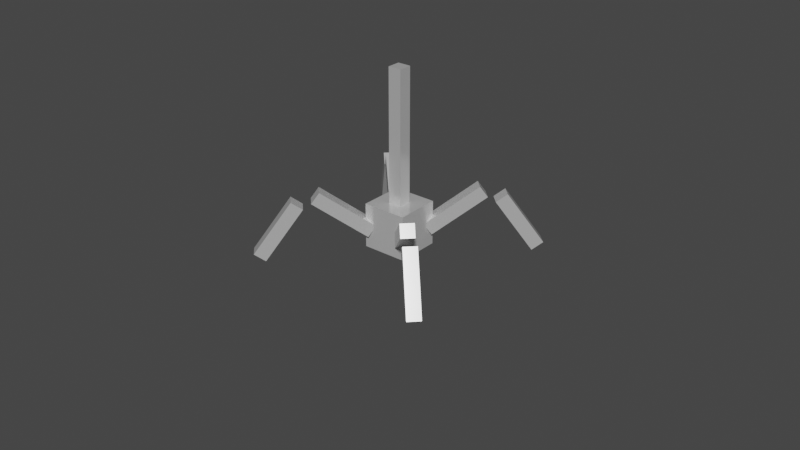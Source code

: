 # Source: robot.blend  (saved by Blender 2.93.21; exported with 4.5.12 LTS)
import bpy
from mathutils import Matrix  # noqa: F401  (used for matrix-valued properties, if any)

bpy.ops.wm.read_factory_settings(use_empty=True)
scene = bpy.context.scene
scene.name = 'Scene'

# ---- collections
col_collection = bpy.data.collections.new('Collection'); scene.collection.children.link(col_collection)

# ---- materials (node trees are filled in below, after node groups)
mat_chassis = bpy.data.materials.new('Chassis')
mat_chassis.alpha_threshold = 0.0
mat_chassis.line_color = (0.0, 0.0, 0.0, 1.0)
mat_red = bpy.data.materials.new('Red')

# ---- material node trees
mat_chassis.use_nodes = True; mat_chassis.node_tree.nodes.clear()
_N = mat_chassis.node_tree.nodes; _L = mat_chassis.node_tree.links
n0 = _N.new('ShaderNodeOutputMaterial'); n0.name = 'Material Output'; n0.location = (300, 300)
n1 = _N.new('ShaderNodeBsdfPrincipled'); n1.name = 'Principled BSDF'; n1.location = (10, 300)
n1.distribution = 'GGX'
n1.subsurface_method = 'BURLEY'
n1.inputs[1].default_value = 0.4975
n1.inputs[2].default_value = 0.202
n1.inputs[3].default_value = 1.45
n1.inputs[20].default_value = 0.0
n1.inputs[27].default_value = (0.0, 0.0, 0.0, 1.0)
n1.inputs[28].default_value = 1.0
_L.new(n1.outputs[0], n0.inputs[0])
n0.is_active_output = True
mat_red.use_nodes = True; mat_red.node_tree.nodes.clear()
_N = mat_red.node_tree.nodes; _L = mat_red.node_tree.links
n0 = _N.new('ShaderNodeBsdfPrincipled'); n0.name = 'Principled BSDF'; n0.location = (10, 300)
n0.distribution = 'GGX'
n0.subsurface_method = 'BURLEY'
n0.inputs[0].default_value = (1.0, 0.009291, 0.0, 1.0)
n0.inputs[2].default_value = 0.0
n0.inputs[3].default_value = 1.05
n0.inputs[18].default_value = 1.0
n0.inputs[27].default_value = (0.0, 0.0, 0.0, 1.0)
n0.inputs[28].default_value = 1.0
n1 = _N.new('ShaderNodeOutputMaterial'); n1.name = 'Material Output'; n1.location = (300, 300)
_L.new(n0.outputs[0], n1.inputs[0])
n1.is_active_output = True

# ---- world
world_world = bpy.data.worlds.new('World'); scene.world = world_world
world_world.use_nodes = True; world_world.node_tree.nodes.clear()
_N = world_world.node_tree.nodes; _L = world_world.node_tree.links
n0 = _N.new('ShaderNodeOutputWorld'); n0.name = 'World Output'; n0.location = (300, 300)
n1 = _N.new('ShaderNodeBackground'); n1.name = 'Background'; n1.location = (10, 300)
n1.inputs[0].default_value = (0.05088, 0.05088, 0.05088, 1.0)
_L.new(n1.outputs[0], n0.inputs[0])
n0.is_active_output = True
world_world.color = (0.05088, 0.05088, 0.05088)
world_world.use_sun_shadow = False
world_world.sun_shadow_jitter_overblur = 0.0

# ---- meshes
me_cube_001 = bpy.data.meshes.new('Cube.001')
me_cube_001.from_pydata([(-1.0, -1.0, -1.0), (-1.0, -1.0, 1.0), (-1.0, 1.0, -1.0), (-1.0, 1.0, 1.0), (1.0, -1.0, -1.0), (1.0, -1.0, 1.0), (1.0, 1.0, -1.0), (1.0, 1.0, 1.0)], [], [(0, 1, 3, 2), (2, 3, 7, 6), (6, 7, 5, 4), (4, 5, 1, 0), (2, 6, 4, 0), (7, 3, 1, 5)])
_uv = me_cube_001.uv_layers.new(name='UVMap')
_uv.uv.foreach_set('vector', [0.375, 0.0, 0.625, 0.0, 0.625, 0.25, 0.375, 0.25, 0.375, 0.25, 0.625, 0.25, 0.625, 0.5, 0.375, 0.5, 0.375, 0.5, 0.625, 0.5, 0.625, 0.75, 0.375, 0.75, 0.375, 0.75, 0.625, 0.75, 0.625, 1.0, 0.375, 1.0, 0.125, 0.5, 0.375, 0.5, 0.375, 0.75, 0.125, 0.75, 0.625, 0.5, 0.875, 0.5, 0.875, 0.75, 0.625, 0.75])
me_cube_001.materials.append(mat_chassis)
me_cube_001.use_remesh_fix_poles = True
me_cube_001.use_remesh_preserve_attributes = False
me_cube_001.update()
me_cylinder = bpy.data.meshes.new('Cylinder')
me_cylinder.from_pydata([(0.0, 1.0, -1.0), (0.0, 1.0, 1.0), (0.1951, 0.9808, -1.0), (0.1951, 0.9808, 1.0), (0.3827, 0.9239, -1.0), (0.3827, 0.9239, 1.0), (0.5556, 0.8315, -1.0), (0.5556, 0.8315, 1.0), (0.7071, 0.7071, -1.0), (0.7071, 0.7071, 1.0), (0.8315, 0.5556, -1.0), (0.8315, 0.5556, 1.0), (0.9239, 0.3827, -1.0), (0.9239, 0.3827, 1.0), (0.9808, 0.1951, -1.0), (0.9808, 0.1951, 1.0), (1.0, -4.371e-08, -1.0), (1.0, -4.371e-08, 1.0), (0.9808, -0.1951, -1.0), (0.9808, -0.1951, 1.0), (0.9239, -0.3827, -1.0), (0.9239, -0.3827, 1.0), (0.8315, -0.5556, -1.0), (0.8315, -0.5556, 1.0), (0.7071, -0.7071, -1.0), (0.7071, -0.7071, 1.0), (0.5556, -0.8315, -1.0), (0.5556, -0.8315, 1.0), (0.3827, -0.9239, -1.0), (0.3827, -0.9239, 1.0), (0.1951, -0.9808, -1.0), (0.1951, -0.9808, 1.0), (-8.742e-08, -1.0, -1.0), (-8.742e-08, -1.0, 1.0), (-0.1951, -0.9808, -1.0), (-0.1951, -0.9808, 1.0), (-0.3827, -0.9239, -1.0), (-0.3827, -0.9239, 1.0), (-0.5556, -0.8315, -1.0), (-0.5556, -0.8315, 1.0), (-0.7071, -0.7071, -1.0), (-0.7071, -0.7071, 1.0), (-0.8315, -0.5556, -1.0), (-0.8315, -0.5556, 1.0), (-0.9239, -0.3827, -1.0), (-0.9239, -0.3827, 1.0), (-0.9808, -0.1951, -1.0), (-0.9808, -0.1951, 1.0), (-1.0, 1.192e-08, -1.0), (-1.0, 1.192e-08, 1.0), (-0.9808, 0.1951, -1.0), (-0.9808, 0.1951, 1.0), (-0.9239, 0.3827, -1.0), (-0.9239, 0.3827, 1.0), (-0.8315, 0.5556, -1.0), (-0.8315, 0.5556, 1.0), (-0.7071, 0.7071, -1.0), (-0.7071, 0.7071, 1.0), (-0.5556, 0.8315, -1.0), (-0.5556, 0.8315, 1.0), (-0.3827, 0.9239, -1.0), (-0.3827, 0.9239, 1.0), (-0.1951, 0.9808, -1.0), (-0.1951, 0.9808, 1.0)], [], [(0, 1, 3, 2), (2, 3, 5, 4), (4, 5, 7, 6), (6, 7, 9, 8), (8, 9, 11, 10), (10, 11, 13, 12), (12, 13, 15, 14), (14, 15, 17, 16), (16, 17, 19, 18), (18, 19, 21, 20), (20, 21, 23, 22), (22, 23, 25, 24), (24, 25, 27, 26), (26, 27, 29, 28), (28, 29, 31, 30), (30, 31, 33, 32), (32, 33, 35, 34), (34, 35, 37, 36), (36, 37, 39, 38), (38, 39, 41, 40), (40, 41, 43, 42), (42, 43, 45, 44), (44, 45, 47, 46), (46, 47, 49, 48), (48, 49, 51, 50), (50, 51, 53, 52), (52, 53, 55, 54), (54, 55, 57, 56), (56, 57, 59, 58), (58, 59, 61, 60), (3, 1, 63, 61, 59, 57, 55, 53, 51, 49, 47, 45, 43, 41, 39, 37, 35, 33, 31, 29, 27, 25, 23, 21, 19, 17, 15, 13, 11, 9, 7, 5), (60, 61, 63, 62), (62, 63, 1, 0), (0, 2, 4, 6, 8, 10, 12, 14, 16, 18, 20, 22, 24, 26, 28, 30, 32, 34, 36, 38, 40, 42, 44, 46, 48, 50, 52, 54, 56, 58, 60, 62)])
_uv = me_cylinder.uv_layers.new(name='UVMap')
_uv.uv.foreach_set('vector', [1.0, 0.5, 1.0, 1.0, 0.9688, 1.0, 0.9688, 0.5, 0.9688, 0.5, 0.9688, 1.0, 0.9375, 1.0, 0.9375, 0.5, 0.9375, 0.5, 0.9375, 1.0, 0.9062, 1.0, 0.9062, 0.5, 0.9062, 0.5, 0.9062, 1.0, 0.875, 1.0, 0.875, 0.5, 0.875, 0.5, 0.875, 1.0, 0.8438, 1.0, 0.8438, 0.5, 0.8438, 0.5, 0.8438, 1.0, 0.8125, 1.0, 0.8125, 0.5, 0.8125, 0.5, 0.8125, 1.0, 0.7812, 1.0, 0.7812, 0.5, 0.7812, 0.5, 0.7812, 1.0, 0.75, 1.0, 0.75, 0.5, 0.75, 0.5, 0.75, 1.0, 0.7188, 1.0, 0.7188, 0.5, 0.7188, 0.5, 0.7188, 1.0, 0.6875, 1.0, 0.6875, 0.5, 0.6875, 0.5, 0.6875, 1.0, 0.6562, 1.0, 0.6562, 0.5, 0.6562, 0.5, 0.6562, 1.0, 0.625, 1.0, 0.625, 0.5, 0.625, 0.5, 0.625, 1.0, 0.5938, 1.0, 0.5938, 0.5, 0.5938, 0.5, 0.5938, 1.0, 0.5625, 1.0, 0.5625, 0.5, 0.5625, 0.5, 0.5625, 1.0, 0.5312, 1.0, 0.5312, 0.5, 0.5312, 0.5, 0.5312, 1.0, 0.5, 1.0, 0.5, 0.5, 0.5, 0.5, 0.5, 1.0, 0.4688, 1.0, 0.4688, 0.5, 0.4688, 0.5, 0.4688, 1.0, 0.4375, 1.0, 0.4375, 0.5, 0.4375, 0.5, 0.4375, 1.0, 0.4062, 1.0, 0.4062, 0.5, 0.4062, 0.5, 0.4062, 1.0, 0.375, 1.0, 0.375, 0.5, 0.375, 0.5, 0.375, 1.0, 0.3438, 1.0, 0.3438, 0.5, 0.3438, 0.5, 0.3438, 1.0, 0.3125, 1.0, 0.3125, 0.5, 0.3125, 0.5, 0.3125, 1.0, 0.2812, 1.0, 0.2812, 0.5, 0.2812, 0.5, 0.2812, 1.0, 0.25, 1.0, 0.25, 0.5, 0.25, 0.5, 0.25, 1.0, 0.2188, 1.0, 0.2188, 0.5, 0.2188, 0.5, 0.2188, 1.0, 0.1875, 1.0, 0.1875, 0.5, 0.1875, 0.5, 0.1875, 1.0, 0.1562, 1.0, 0.1562, 0.5, 0.1562, 0.5, 0.1562, 1.0, 0.125, 1.0, 0.125, 0.5, 0.125, 0.5, 0.125, 1.0, 0.09375, 1.0, 0.09375, 0.5, 0.09375, 0.5, 0.09375, 1.0, 0.0625, 1.0, 0.0625, 0.5, 0.2968, 0.4854, 0.25, 0.49, 0.2032, 0.4854, 0.1582, 0.4717, 0.1167, 0.4496, 0.08029, 0.4197, 0.05045, 0.3833, 0.02827, 0.3418, 0.01461, 0.2968, 0.01, 0.25, 0.01461, 0.2032, 0.02827, 0.1582, 0.05045, 0.1167, 0.08029, 0.08029, 0.1167, 0.05045, 0.1582, 0.02827, 0.2032, 0.01461, 0.25, 0.01, 0.2968, 0.01461, 0.3418, 0.02827, 0.3833, 0.05045, 0.4197, 0.08029, 0.4496, 0.1167, 0.4717, 0.1582, 0.4854, 0.2032, 0.49, 0.25, 0.4854, 0.2968, 0.4717, 0.3418, 0.4496, 0.3833, 0.4197, 0.4197, 0.3833, 0.4496, 0.3418, 0.4717, 0.0625, 0.5, 0.0625, 1.0, 0.03125, 1.0, 0.03125, 0.5, 0.03125, 0.5, 0.03125, 1.0, 0.0, 1.0, 0.0, 0.5, 0.75, 0.49, 0.7968, 0.4854, 0.8418, 0.4717, 0.8833, 0.4496, 0.9197, 0.4197, 0.9496, 0.3833, 0.9717, 0.3418, 0.9854, 0.2968, 0.99, 0.25, 0.9854, 0.2032, 0.9717, 0.1582, 0.9496, 0.1167, 0.9197, 0.08029, 0.8833, 0.05045, 0.8418, 0.02827, 0.7968, 0.01461, 0.75, 0.01, 0.7032, 0.01461, 0.6582, 0.02827, 0.6167, 0.05045, 0.5803, 0.08029, 0.5504, 0.1167, 0.5283, 0.1582, 0.5146, 0.2032, 0.51, 0.25, 0.5146, 0.2968, 0.5283, 0.3418, 0.5504, 0.3833, 0.5803, 0.4197, 0.6167, 0.4496, 0.6582, 0.4717, 0.7032, 0.4854])
me_cylinder.materials.append(mat_red)
me_cylinder.use_remesh_fix_poles = True
me_cylinder.use_remesh_preserve_attributes = False
me_cylinder.update()
me_cylinder_001 = bpy.data.meshes.new('Cylinder.001')
me_cylinder_001.from_pydata([(0.0, 1.0, -1.0), (0.0, 1.0, 1.0), (0.1951, 0.9808, -1.0), (0.1951, 0.9808, 1.0), (0.3827, 0.9239, -1.0), (0.3827, 0.9239, 1.0), (0.5556, 0.8315, -1.0), (0.5556, 0.8315, 1.0), (0.7071, 0.7071, -1.0), (0.7071, 0.7071, 1.0), (0.8315, 0.5556, -1.0), (0.8315, 0.5556, 1.0), (0.9239, 0.3827, -1.0), (0.9239, 0.3827, 1.0), (0.9808, 0.1951, -1.0), (0.9808, 0.1951, 1.0), (1.0, -4.371e-08, -1.0), (1.0, -4.371e-08, 1.0), (0.9808, -0.1951, -1.0), (0.9808, -0.1951, 1.0), (0.9239, -0.3827, -1.0), (0.9239, -0.3827, 1.0), (0.8315, -0.5556, -1.0), (0.8315, -0.5556, 1.0), (0.7071, -0.7071, -1.0), (0.7071, -0.7071, 1.0), (0.5556, -0.8315, -1.0), (0.5556, -0.8315, 1.0), (0.3827, -0.9239, -1.0), (0.3827, -0.9239, 1.0), (0.1951, -0.9808, -1.0), (0.1951, -0.9808, 1.0), (-8.742e-08, -1.0, -1.0), (-8.742e-08, -1.0, 1.0), (-0.1951, -0.9808, -1.0), (-0.1951, -0.9808, 1.0), (-0.3827, -0.9239, -1.0), (-0.3827, -0.9239, 1.0), (-0.5556, -0.8315, -1.0), (-0.5556, -0.8315, 1.0), (-0.7071, -0.7071, -1.0), (-0.7071, -0.7071, 1.0), (-0.8315, -0.5556, -1.0), (-0.8315, -0.5556, 1.0), (-0.9239, -0.3827, -1.0), (-0.9239, -0.3827, 1.0), (-0.9808, -0.1951, -1.0), (-0.9808, -0.1951, 1.0), (-1.0, 1.192e-08, -1.0), (-1.0, 1.192e-08, 1.0), (-0.9808, 0.1951, -1.0), (-0.9808, 0.1951, 1.0), (-0.9239, 0.3827, -1.0), (-0.9239, 0.3827, 1.0), (-0.8315, 0.5556, -1.0), (-0.8315, 0.5556, 1.0), (-0.7071, 0.7071, -1.0), (-0.7071, 0.7071, 1.0), (-0.5556, 0.8315, -1.0), (-0.5556, 0.8315, 1.0), (-0.3827, 0.9239, -1.0), (-0.3827, 0.9239, 1.0), (-0.1951, 0.9808, -1.0), (-0.1951, 0.9808, 1.0)], [], [(0, 1, 3, 2), (2, 3, 5, 4), (4, 5, 7, 6), (6, 7, 9, 8), (8, 9, 11, 10), (10, 11, 13, 12), (12, 13, 15, 14), (14, 15, 17, 16), (16, 17, 19, 18), (18, 19, 21, 20), (20, 21, 23, 22), (22, 23, 25, 24), (24, 25, 27, 26), (26, 27, 29, 28), (28, 29, 31, 30), (30, 31, 33, 32), (32, 33, 35, 34), (34, 35, 37, 36), (36, 37, 39, 38), (38, 39, 41, 40), (40, 41, 43, 42), (42, 43, 45, 44), (44, 45, 47, 46), (46, 47, 49, 48), (48, 49, 51, 50), (50, 51, 53, 52), (52, 53, 55, 54), (54, 55, 57, 56), (56, 57, 59, 58), (58, 59, 61, 60), (3, 1, 63, 61, 59, 57, 55, 53, 51, 49, 47, 45, 43, 41, 39, 37, 35, 33, 31, 29, 27, 25, 23, 21, 19, 17, 15, 13, 11, 9, 7, 5), (60, 61, 63, 62), (62, 63, 1, 0), (0, 2, 4, 6, 8, 10, 12, 14, 16, 18, 20, 22, 24, 26, 28, 30, 32, 34, 36, 38, 40, 42, 44, 46, 48, 50, 52, 54, 56, 58, 60, 62)])
_uv = me_cylinder_001.uv_layers.new(name='UVMap')
_uv.uv.foreach_set('vector', [1.0, 0.5, 1.0, 1.0, 0.9688, 1.0, 0.9688, 0.5, 0.9688, 0.5, 0.9688, 1.0, 0.9375, 1.0, 0.9375, 0.5, 0.9375, 0.5, 0.9375, 1.0, 0.9062, 1.0, 0.9062, 0.5, 0.9062, 0.5, 0.9062, 1.0, 0.875, 1.0, 0.875, 0.5, 0.875, 0.5, 0.875, 1.0, 0.8438, 1.0, 0.8438, 0.5, 0.8438, 0.5, 0.8438, 1.0, 0.8125, 1.0, 0.8125, 0.5, 0.8125, 0.5, 0.8125, 1.0, 0.7812, 1.0, 0.7812, 0.5, 0.7812, 0.5, 0.7812, 1.0, 0.75, 1.0, 0.75, 0.5, 0.75, 0.5, 0.75, 1.0, 0.7188, 1.0, 0.7188, 0.5, 0.7188, 0.5, 0.7188, 1.0, 0.6875, 1.0, 0.6875, 0.5, 0.6875, 0.5, 0.6875, 1.0, 0.6562, 1.0, 0.6562, 0.5, 0.6562, 0.5, 0.6562, 1.0, 0.625, 1.0, 0.625, 0.5, 0.625, 0.5, 0.625, 1.0, 0.5938, 1.0, 0.5938, 0.5, 0.5938, 0.5, 0.5938, 1.0, 0.5625, 1.0, 0.5625, 0.5, 0.5625, 0.5, 0.5625, 1.0, 0.5312, 1.0, 0.5312, 0.5, 0.5312, 0.5, 0.5312, 1.0, 0.5, 1.0, 0.5, 0.5, 0.5, 0.5, 0.5, 1.0, 0.4688, 1.0, 0.4688, 0.5, 0.4688, 0.5, 0.4688, 1.0, 0.4375, 1.0, 0.4375, 0.5, 0.4375, 0.5, 0.4375, 1.0, 0.4062, 1.0, 0.4062, 0.5, 0.4062, 0.5, 0.4062, 1.0, 0.375, 1.0, 0.375, 0.5, 0.375, 0.5, 0.375, 1.0, 0.3438, 1.0, 0.3438, 0.5, 0.3438, 0.5, 0.3438, 1.0, 0.3125, 1.0, 0.3125, 0.5, 0.3125, 0.5, 0.3125, 1.0, 0.2812, 1.0, 0.2812, 0.5, 0.2812, 0.5, 0.2812, 1.0, 0.25, 1.0, 0.25, 0.5, 0.25, 0.5, 0.25, 1.0, 0.2188, 1.0, 0.2188, 0.5, 0.2188, 0.5, 0.2188, 1.0, 0.1875, 1.0, 0.1875, 0.5, 0.1875, 0.5, 0.1875, 1.0, 0.1562, 1.0, 0.1562, 0.5, 0.1562, 0.5, 0.1562, 1.0, 0.125, 1.0, 0.125, 0.5, 0.125, 0.5, 0.125, 1.0, 0.09375, 1.0, 0.09375, 0.5, 0.09375, 0.5, 0.09375, 1.0, 0.0625, 1.0, 0.0625, 0.5, 0.2968, 0.4854, 0.25, 0.49, 0.2032, 0.4854, 0.1582, 0.4717, 0.1167, 0.4496, 0.08029, 0.4197, 0.05045, 0.3833, 0.02827, 0.3418, 0.01461, 0.2968, 0.01, 0.25, 0.01461, 0.2032, 0.02827, 0.1582, 0.05045, 0.1167, 0.08029, 0.08029, 0.1167, 0.05045, 0.1582, 0.02827, 0.2032, 0.01461, 0.25, 0.01, 0.2968, 0.01461, 0.3418, 0.02827, 0.3833, 0.05045, 0.4197, 0.08029, 0.4496, 0.1167, 0.4717, 0.1582, 0.4854, 0.2032, 0.49, 0.25, 0.4854, 0.2968, 0.4717, 0.3418, 0.4496, 0.3833, 0.4197, 0.4197, 0.3833, 0.4496, 0.3418, 0.4717, 0.0625, 0.5, 0.0625, 1.0, 0.03125, 1.0, 0.03125, 0.5, 0.03125, 0.5, 0.03125, 1.0, 0.0, 1.0, 0.0, 0.5, 0.75, 0.49, 0.7968, 0.4854, 0.8418, 0.4717, 0.8833, 0.4496, 0.9197, 0.4197, 0.9496, 0.3833, 0.9717, 0.3418, 0.9854, 0.2968, 0.99, 0.25, 0.9854, 0.2032, 0.9717, 0.1582, 0.9496, 0.1167, 0.9197, 0.08029, 0.8833, 0.05045, 0.8418, 0.02827, 0.7968, 0.01461, 0.75, 0.01, 0.7032, 0.01461, 0.6582, 0.02827, 0.6167, 0.05045, 0.5803, 0.08029, 0.5504, 0.1167, 0.5283, 0.1582, 0.5146, 0.2032, 0.51, 0.25, 0.5146, 0.2968, 0.5283, 0.3418, 0.5504, 0.3833, 0.5803, 0.4197, 0.6167, 0.4496, 0.6582, 0.4717, 0.7032, 0.4854])
me_cylinder_001.materials.append(mat_red)
me_cylinder_001.use_remesh_fix_poles = True
me_cylinder_001.use_remesh_preserve_attributes = False
me_cylinder_001.update()
me_cube_002 = bpy.data.meshes.new('Cube.002')
me_cube_002.from_pydata([(-1.0, -1.0, -1.0), (-1.0, -1.0, 1.0), (-1.0, 1.0, -1.0), (-1.0, 1.0, 1.0), (1.0, -1.0, -1.0), (1.0, -1.0, 1.0), (1.0, 1.0, -1.0), (1.0, 1.0, 1.0)], [], [(0, 1, 3, 2), (2, 3, 7, 6), (6, 7, 5, 4), (4, 5, 1, 0), (2, 6, 4, 0), (7, 3, 1, 5)])
_uv = me_cube_002.uv_layers.new(name='UVMap')
_uv.uv.foreach_set('vector', [0.375, 0.0, 0.625, 0.0, 0.625, 0.25, 0.375, 0.25, 0.375, 0.25, 0.625, 0.25, 0.625, 0.5, 0.375, 0.5, 0.375, 0.5, 0.625, 0.5, 0.625, 0.75, 0.375, 0.75, 0.375, 0.75, 0.625, 0.75, 0.625, 1.0, 0.375, 1.0, 0.125, 0.5, 0.375, 0.5, 0.375, 0.75, 0.125, 0.75, 0.625, 0.5, 0.875, 0.5, 0.875, 0.75, 0.625, 0.75])
me_cube_002.materials.append(mat_chassis)
me_cube_002.use_remesh_fix_poles = True
me_cube_002.use_remesh_preserve_attributes = False
me_cube_002.update()
me_cube_003 = bpy.data.meshes.new('Cube.003')
me_cube_003.from_pydata([(-8.518, -1.0, -1.0), (-8.518, -1.0, 1.0), (-8.518, 1.0, -1.0), (-8.518, 1.0, 1.0), (1.0, -1.0, -1.0), (1.0, -1.0, 1.0), (1.0, 1.0, -1.0), (1.0, 1.0, 1.0), (2.348, 12.27, 6.609), (1.409, 11.12, 7.951), (0.7099, 12.27, 5.461), (-0.2298, 11.12, 6.803), (5.48, 4.468, 2.137), (4.54, 3.321, 3.479), (3.841, 4.468, 0.9894), (2.902, 3.321, 2.331), (0.7099, -12.27, 5.461), (-0.2298, -11.12, 6.803), (2.348, -12.27, 6.609), (1.409, -11.12, 7.951), (3.841, -4.468, 0.9894), (2.902, -3.321, 2.331), (5.48, -4.468, 2.137), (4.54, -3.321, 3.479), (11.58, 1.0, 13.07), (9.697, 1.0, 13.75), (11.58, -1.0, 13.07), (9.697, -1.0, 13.75), (8.321, 1.0, 4.126), (6.441, 1.0, 4.81), (8.321, -1.0, 4.126), (6.441, -1.0, 4.81)], [], [(0, 1, 3, 2), (2, 3, 7, 6), (6, 7, 5, 4), (4, 5, 1, 0), (2, 6, 4, 0), (7, 3, 1, 5), (8, 10, 11, 9), (10, 14, 15, 11), (14, 12, 13, 15), (12, 8, 9, 13), (10, 8, 12, 14), (15, 13, 9, 11), (16, 18, 19, 17), (18, 22, 23, 19), (22, 20, 21, 23), (20, 16, 17, 21), (18, 16, 20, 22), (23, 21, 17, 19), (24, 25, 27, 26), (26, 27, 31, 30), (30, 31, 29, 28), (28, 29, 25, 24), (26, 30, 28, 24), (31, 27, 25, 29)])
_uv = me_cube_003.uv_layers.new(name='UVMap')
_uv.uv.foreach_set('vector', [0.375, 0.0, 0.625, 0.0, 0.625, 0.25, 0.375, 0.25, 0.375, 0.25, 0.625, 0.25, 0.625, 0.5, 0.375, 0.5, 0.375, 0.5, 0.625, 0.5, 0.625, 0.75, 0.375, 0.75, 0.375, 0.75, 0.625, 0.75, 0.625, 1.0, 0.375, 1.0, 0.125, 0.5, 0.375, 0.5, 0.375, 0.75, 0.125, 0.75, 0.625, 0.5, 0.875, 0.5, 0.875, 0.75, 0.625, 0.75, 0.375, 0.0, 0.375, 0.25, 0.625, 0.25, 0.625, 0.0, 0.375, 0.25, 0.375, 0.5, 0.625, 0.5, 0.625, 0.25, 0.375, 0.5, 0.375, 0.75, 0.625, 0.75, 0.625, 0.5, 0.375, 0.75, 0.375, 1.0, 0.625, 1.0, 0.625, 0.75, 0.125, 0.5, 0.125, 0.75, 0.375, 0.75, 0.375, 0.5, 0.625, 0.5, 0.625, 0.75, 0.875, 0.75, 0.875, 0.5, 0.375, 0.0, 0.375, 0.25, 0.625, 0.25, 0.625, 0.0, 0.375, 0.25, 0.375, 0.5, 0.625, 0.5, 0.625, 0.25, 0.375, 0.5, 0.375, 0.75, 0.625, 0.75, 0.625, 0.5, 0.375, 0.75, 0.375, 1.0, 0.625, 1.0, 0.625, 0.75, 0.125, 0.5, 0.125, 0.75, 0.375, 0.75, 0.375, 0.5, 0.625, 0.5, 0.625, 0.75, 0.875, 0.75, 0.875, 0.5, 0.375, 0.0, 0.625, 0.0, 0.625, 0.25, 0.375, 0.25, 0.375, 0.25, 0.625, 0.25, 0.625, 0.5, 0.375, 0.5, 0.375, 0.5, 0.625, 0.5, 0.625, 0.75, 0.375, 0.75, 0.375, 0.75, 0.625, 0.75, 0.625, 1.0, 0.375, 1.0, 0.125, 0.5, 0.375, 0.5, 0.375, 0.75, 0.125, 0.75, 0.625, 0.5, 0.875, 0.5, 0.875, 0.75, 0.625, 0.75])
me_cube_003.materials.append(mat_chassis)
me_cube_003.use_remesh_fix_poles = True
me_cube_003.use_remesh_preserve_attributes = False
me_cube_003.update()
me_cube_004 = bpy.data.meshes.new('Cube.004')
me_cube_004.from_pydata([(-8.518, -1.0, -1.0), (-8.518, -1.0, 1.0), (-8.518, 1.0, -1.0), (-8.518, 1.0, 1.0), (1.0, -1.0, -1.0), (1.0, -1.0, 1.0), (1.0, 1.0, -1.0), (1.0, 1.0, 1.0), (2.887, 18.88, -17.29), (3.827, 20.52, -16.63), (1.74, 18.88, -15.65), (2.68, 20.52, -14.99), (9.274, 13.42, -12.82), (10.21, 15.06, -12.16), (8.127, 13.42, -11.18), (9.066, 15.06, -10.52), (1.74, -18.88, -15.65), (2.68, -20.52, -14.99), (2.887, -18.88, -17.29), (3.827, -20.52, -16.63), (8.127, -13.42, -11.18), (9.066, -15.06, -10.52), (9.274, -13.42, -12.82), (10.21, -15.06, -12.16), (13.14, 1.0, -31.94), (15.02, 1.0, -32.62), (13.14, -1.0, -31.94), (15.02, -1.0, -32.62), (16.4, 1.0, -22.99), (18.28, 1.0, -23.68), (16.4, -1.0, -22.99), (18.28, -1.0, -23.68)], [], [(0, 1, 3, 2), (2, 3, 7, 6), (6, 7, 5, 4), (4, 5, 1, 0), (2, 6, 4, 0), (7, 3, 1, 5), (8, 10, 11, 9), (10, 14, 15, 11), (14, 12, 13, 15), (12, 8, 9, 13), (10, 8, 12, 14), (15, 13, 9, 11), (16, 18, 19, 17), (18, 22, 23, 19), (22, 20, 21, 23), (20, 16, 17, 21), (18, 16, 20, 22), (23, 21, 17, 19), (24, 25, 27, 26), (26, 27, 31, 30), (30, 31, 29, 28), (28, 29, 25, 24), (26, 30, 28, 24), (31, 27, 25, 29)])
_uv = me_cube_004.uv_layers.new(name='UVMap')
_uv.uv.foreach_set('vector', [0.375, 0.0, 0.625, 0.0, 0.625, 0.25, 0.375, 0.25, 0.375, 0.25, 0.625, 0.25, 0.625, 0.5, 0.375, 0.5, 0.375, 0.5, 0.625, 0.5, 0.625, 0.75, 0.375, 0.75, 0.375, 0.75, 0.625, 0.75, 0.625, 1.0, 0.375, 1.0, 0.125, 0.5, 0.375, 0.5, 0.375, 0.75, 0.125, 0.75, 0.625, 0.5, 0.875, 0.5, 0.875, 0.75, 0.625, 0.75, 0.375, 0.0, 0.375, 0.25, 0.625, 0.25, 0.625, 0.0, 0.375, 0.25, 0.375, 0.5, 0.625, 0.5, 0.625, 0.25, 0.375, 0.5, 0.375, 0.75, 0.625, 0.75, 0.625, 0.5, 0.375, 0.75, 0.375, 1.0, 0.625, 1.0, 0.625, 0.75, 0.125, 0.5, 0.125, 0.75, 0.375, 0.75, 0.375, 0.5, 0.625, 0.5, 0.625, 0.75, 0.875, 0.75, 0.875, 0.5, 0.375, 0.0, 0.375, 0.25, 0.625, 0.25, 0.625, 0.0, 0.375, 0.25, 0.375, 0.5, 0.625, 0.5, 0.625, 0.25, 0.375, 0.5, 0.375, 0.75, 0.625, 0.75, 0.625, 0.5, 0.375, 0.75, 0.375, 1.0, 0.625, 1.0, 0.625, 0.75, 0.125, 0.5, 0.125, 0.75, 0.375, 0.75, 0.375, 0.5, 0.625, 0.5, 0.625, 0.75, 0.875, 0.75, 0.875, 0.5, 0.375, 0.0, 0.625, 0.0, 0.625, 0.25, 0.375, 0.25, 0.375, 0.25, 0.625, 0.25, 0.625, 0.5, 0.375, 0.5, 0.375, 0.5, 0.625, 0.5, 0.625, 0.75, 0.375, 0.75, 0.375, 0.75, 0.625, 0.75, 0.625, 1.0, 0.375, 1.0, 0.125, 0.5, 0.375, 0.5, 0.375, 0.75, 0.125, 0.75, 0.625, 0.5, 0.875, 0.5, 0.875, 0.75, 0.625, 0.75])
me_cube_004.materials.append(mat_chassis)
me_cube_004.use_remesh_fix_poles = True
me_cube_004.use_remesh_preserve_attributes = False
me_cube_004.update()
arm_armature = bpy.data.armatures.new('Armature')  # bones are not reproduced

# ---- objects
ob_neck = bpy.data.objects.new('Neck', me_cube_001)
ob_upper_eye = bpy.data.objects.new('Upper Eye', me_cylinder)
ob_lower_eye = bpy.data.objects.new('Lower Eye', me_cylinder_001)
ob_armature = bpy.data.objects.new('Armature', arm_armature)
ob_base = bpy.data.objects.new('Base', me_cube_002)
ob_leg_fl = bpy.data.objects.new('Leg.FL', me_cube_003)
ob_legend_fl = bpy.data.objects.new('LegEnd.FL', me_cube_004)

# ---- transforms, parenting, visibility, modifiers, constraints
ob_neck.parent = ob_armature
ob_neck.location = (0.0, 0.0, 3.962)
ob_neck.scale = (0.3, 0.3, 3.0)
_vg = ob_neck.vertex_groups.new(name='Group')
for _i, _w in zip([0, 1, 2, 3, 4, 5, 6, 7], [1.0, 0.9998, 0.9996, 1.0, 1.0, 0.9989, 0.9986, 1.0]): _vg.add([_i], _w, 'REPLACE')
_vg = ob_neck.vertex_groups.new(name='BaseBone')
_vg = ob_neck.vertex_groups.new(name='NeckBone')
_vg.add([0, 1, 2, 3, 4, 5, 6, 7], 1.0, 'REPLACE')
_vg = ob_neck.vertex_groups.new(name='Bone.002')
_vg = ob_neck.vertex_groups.new(name='Bone.003')
_vg = ob_neck.vertex_groups.new(name='LegBone.FL')
_vg = ob_neck.vertex_groups.new(name='Outer.FL')
_vg = ob_neck.vertex_groups.new(name='Bone.006')
_vg = ob_neck.vertex_groups.new(name='Bone.007')
_vg = ob_neck.vertex_groups.new(name='LegBone.FR')
_vg = ob_neck.vertex_groups.new(name='Outer.FR')
_vg = ob_neck.vertex_groups.new(name='Bone.010')
_vg = ob_neck.vertex_groups.new(name='Bone.011')
_vg = ob_neck.vertex_groups.new(name='LegBone.BR')
_vg = ob_neck.vertex_groups.new(name='Outer.BR')
_vg = ob_neck.vertex_groups.new(name='Bone.014')
_vg = ob_neck.vertex_groups.new(name='Bone.015')
_vg = ob_neck.vertex_groups.new(name='LegBone.BL')
_vg = ob_neck.vertex_groups.new(name='Outer.BL')
_m = ob_neck.modifiers.new('Armature', 'ARMATURE')
_m.object = ob_armature
ob_upper_eye.parent = ob_armature
ob_upper_eye.location = (-0.3445, 0.1326, 6.672)
ob_upper_eye.rotation_euler = (-0.0, -1.571, 0.0)
ob_upper_eye.scale = (-0.1286, -0.1286, -0.05686)
_vg = ob_upper_eye.vertex_groups.new(name='BaseBone')
_vg = ob_upper_eye.vertex_groups.new(name='NeckBone')
for _i, _w in zip([0, 1, 2, 3, 4, 5, 6, 7, 8, 9, 10, 11, 12, 13, 14, 15, 16, 17, 18, 19, 20, 21, 22, 23, 24, 25, 26, 27, 28, 29, 30, 31, 32, 33, 34, 35, 36, 37, 38, 39, 40, 41, 42, 43, 44, 45, 46, 47, 48, 49, 50, 51, 52, 53, 54, 55, 56, 57, 58, 59, 60, 61, 62, 63], [0.9955, 0.9969, 0.9956, 0.9969, 0.9957, 0.997, 0.9957, 0.9969, 0.9957, 0.9968, 0.9957, 0.9967, 0.9956, 0.9966, 0.9955, 0.9965, 0.9954, 0.9964, 0.9952, 0.9964, 0.995, 0.9963, 0.9947, 0.9961, 0.9946, 0.996, 0.9945, 0.9959, 0.9944, 0.9959, 0.9942, 0.9959, 0.9944, 0.9959, 0.9946, 0.9959, 0.9948, 0.996, 0.9949, 0.9961, 0.9951, 0.9962, 0.9953, 0.9962, 0.9955, 0.9964, 0.9956, 0.9965, 0.9957, 0.9966, 0.9957, 0.9967, 0.9957, 0.9969, 0.9957, 0.9968, 0.9957, 0.9968, 0.9956, 0.9968, 0.9955, 0.9968, 0.9953, 0.9968]): _vg.add([_i], _w, 'REPLACE')
_vg = ob_upper_eye.vertex_groups.new(name='Bone.002')
_vg = ob_upper_eye.vertex_groups.new(name='Bone.003')
_vg = ob_upper_eye.vertex_groups.new(name='LegBone.FL')
_vg = ob_upper_eye.vertex_groups.new(name='Outer.FL')
_vg = ob_upper_eye.vertex_groups.new(name='Bone.006')
_vg = ob_upper_eye.vertex_groups.new(name='Bone.007')
_vg = ob_upper_eye.vertex_groups.new(name='LegBone.FR')
_vg = ob_upper_eye.vertex_groups.new(name='Outer.FR')
_vg = ob_upper_eye.vertex_groups.new(name='Bone.010')
_vg = ob_upper_eye.vertex_groups.new(name='Bone.011')
_vg = ob_upper_eye.vertex_groups.new(name='LegBone.BR')
_vg = ob_upper_eye.vertex_groups.new(name='Outer.BR')
_vg = ob_upper_eye.vertex_groups.new(name='Bone.014')
_vg = ob_upper_eye.vertex_groups.new(name='Bone.015')
_vg = ob_upper_eye.vertex_groups.new(name='LegBone.BL')
_vg = ob_upper_eye.vertex_groups.new(name='Outer.BL')
_m = ob_upper_eye.modifiers.new('Armature', 'ARMATURE')
_m.object = ob_armature
ob_lower_eye.parent = ob_armature
ob_lower_eye.location = (-0.3386, 0.1326, 6.412)
ob_lower_eye.rotation_euler = (-0.0, -1.571, 0.0)
ob_lower_eye.scale = (-0.08014, -0.08014, -0.04498)
_vg = ob_lower_eye.vertex_groups.new(name='BaseBone')
_vg = ob_lower_eye.vertex_groups.new(name='NeckBone')
for _i, _w in zip([0, 1, 2, 3, 4, 5, 6, 7, 8, 9, 10, 11, 12, 13, 14, 15, 16, 17, 18, 19, 20, 21, 22, 23, 24, 25, 26, 27, 28, 29, 30, 31, 32, 33, 34, 35, 36, 37, 38, 39, 40, 41, 42, 43, 44, 45, 46, 47, 48, 49, 50, 51, 52, 53, 54, 55, 56, 57, 58, 59, 60, 61, 62, 63], [0.9973, 0.9977, 0.9973, 0.9977, 0.9973, 0.9977, 0.9973, 0.9977, 0.9972, 0.9976, 0.9972, 0.9976, 0.9971, 0.9975, 0.997, 0.9975, 0.997, 0.9974, 0.9969, 0.9974, 0.9968, 0.9974, 0.9967, 0.9973, 0.9966, 0.9973, 0.9965, 0.9973, 0.9965, 0.9972, 0.9964, 0.9972, 0.9965, 0.9972, 0.9966, 0.9973, 0.9967, 0.9973, 0.9968, 0.9973, 0.9969, 0.9974, 0.9969, 0.9974, 0.997, 0.9974, 0.9971, 0.9975, 0.9972, 0.9975, 0.9972, 0.9976, 0.9972, 0.9976, 0.9973, 0.9976, 0.9973, 0.9977, 0.9973, 0.9977, 0.9973, 0.9977, 0.9973, 0.9977]): _vg.add([_i], _w, 'REPLACE')
_vg = ob_lower_eye.vertex_groups.new(name='Bone.002')
_vg = ob_lower_eye.vertex_groups.new(name='Bone.003')
_vg = ob_lower_eye.vertex_groups.new(name='LegBone.FL')
_vg = ob_lower_eye.vertex_groups.new(name='Outer.FL')
_vg = ob_lower_eye.vertex_groups.new(name='Bone.006')
_vg = ob_lower_eye.vertex_groups.new(name='Bone.007')
_vg = ob_lower_eye.vertex_groups.new(name='LegBone.FR')
_vg = ob_lower_eye.vertex_groups.new(name='Outer.FR')
_vg = ob_lower_eye.vertex_groups.new(name='Bone.010')
_vg = ob_lower_eye.vertex_groups.new(name='Bone.011')
_vg = ob_lower_eye.vertex_groups.new(name='LegBone.BR')
_vg = ob_lower_eye.vertex_groups.new(name='Outer.BR')
_vg = ob_lower_eye.vertex_groups.new(name='Bone.014')
_vg = ob_lower_eye.vertex_groups.new(name='Bone.015')
_vg = ob_lower_eye.vertex_groups.new(name='LegBone.BL')
_vg = ob_lower_eye.vertex_groups.new(name='Outer.BL')
_m = ob_lower_eye.modifiers.new('Armature', 'ARMATURE')
_m.object = ob_armature
ob_armature.location = (0.0, 0.0, 0.0)
ob_armature.show_in_front = True
ob_base.parent = ob_armature
ob_base.location = (0.0, 0.0, 0.0)
_vg = ob_base.vertex_groups.new(name='BaseBone')
_vg.add([0, 1, 2, 3, 4, 5, 6, 7], 1.0, 'REPLACE')
_vg = ob_base.vertex_groups.new(name='NeckBone')
for _i, _w in zip([0, 1, 2, 3, 4, 5, 6, 7], [0.0, 3.001e-10, 0.0, 2.803e-11, 0.0, 7.185e-06, 0.0, 4.402e-07]): _vg.add([_i], _w, 'REPLACE')
_vg = ob_base.vertex_groups.new(name='Bone.002')
for _i, _w in zip([0, 1, 2, 3, 4, 5, 6, 7], [0.0004757, 0.0004164, 0.0, 6.8e-05, 0.0, 0.0008541, 0.0, 0.0]): _vg.add([_i], _w, 'REPLACE')
_vg = ob_base.vertex_groups.new(name='Bone.003')
_vg = ob_base.vertex_groups.new(name='LegBone.FL')
for _i, _w in zip([0, 1, 2, 3, 4, 5, 6, 7], [0.01606, 4.579e-05, 0.0, 0.0005723, 0.0, 0.0002929, 0.0, 0.0]): _vg.add([_i], _w, 'REPLACE')
_vg = ob_base.vertex_groups.new(name='Outer.FL')
_vg = ob_base.vertex_groups.new(name='Bone.006')
for _i, _w in zip([0, 2, 3, 6], [0.004479, 0.4343, 0.01589, 0.004479]): _vg.add([_i], _w, 'REPLACE')
_vg = ob_base.vertex_groups.new(name='Bone.007')
_vg = ob_base.vertex_groups.new(name='LegBone.FR')
for _i, _w in zip([0, 1, 2, 3, 4, 5, 6, 7], [9.301e-09, 0.0, 1.516e-06, 8.947e-08, 0.0, 0.0, 1.072e-07, 0.0]): _vg.add([_i], _w, 'REPLACE')
_vg = ob_base.vertex_groups.new(name='Outer.FR')
_vg = ob_base.vertex_groups.new(name='Bone.010')
for _i, _w in zip([3, 5, 6, 7], [0.01737, 0.01737, 0.4364, 0.4261]): _vg.add([_i], _w, 'REPLACE')
_vg = ob_base.vertex_groups.new(name='Bone.011')
_vg = ob_base.vertex_groups.new(name='LegBone.BR')
for _i, _w in zip([0, 1, 2, 3, 4, 5, 6, 7], [0.0, 0.0, 0.0, 8.113e-07, 0.0, 8.393e-07, 1.355e-08, 4.047e-06]): _vg.add([_i], _w, 'REPLACE')
_vg = ob_base.vertex_groups.new(name='Outer.BR')
_vg = ob_base.vertex_groups.new(name='Bone.014')
for _i, _w in zip([0, 4, 5, 6], [0.004479, 0.4343, 0.01589, 0.004479]): _vg.add([_i], _w, 'REPLACE')
_vg = ob_base.vertex_groups.new(name='Bone.015')
_vg = ob_base.vertex_groups.new(name='LegBone.BL')
for _i, _w in zip([0, 1, 2, 3, 4, 5, 6, 7], [3.546e-09, 0.0, 0.0, 0.0, 1.184e-07, 1.604e-08, 6.106e-07, 0.0]): _vg.add([_i], _w, 'REPLACE')
_vg = ob_base.vertex_groups.new(name='Outer.BL')
for _i, _w in zip([0, 1, 2, 3, 4, 5, 6, 7], [6.028e-08, 5.617e-08, 2.547e-06, 3.35e-06, 2.119e-06, 1.138e-06, 5.168e-07, 8.922e-07]): _vg.add([_i], _w, 'REPLACE')
_m = ob_base.modifiers.new('Armature', 'ARMATURE')
_m.object = ob_armature
_m.vertex_group = 'BaseBone'
ob_leg_fl.parent = ob_armature
ob_leg_fl.location = (-1.0, 1.0, 0.0)
ob_leg_fl.rotation_euler = (0.0, 0.6109, -0.7854)
ob_leg_fl.scale = (0.3, 0.3, 0.3)
_vg = ob_leg_fl.vertex_groups.new(name='BaseBone')
_vg = ob_leg_fl.vertex_groups.new(name='NeckBone')
_vg = ob_leg_fl.vertex_groups.new(name='Bone.002')
for _i, _w in zip([16, 17, 18, 19, 20, 21, 22, 23], [0.5, 0.5, 0.5, 0.5, 0.5, 0.5, 0.5, 0.5]): _vg.add([_i], _w, 'REPLACE')
_vg = ob_leg_fl.vertex_groups.new(name='Bone.003')
_vg = ob_leg_fl.vertex_groups.new(name='LegBone.FL')
for _i, _w in zip([16, 17, 18, 19, 20, 21, 22, 23], [0.5, 0.5, 0.5, 0.5, 0.5, 0.5, 0.5, 0.5]): _vg.add([_i], _w, 'REPLACE')
_vg = ob_leg_fl.vertex_groups.new(name='Outer.FL')
_vg = ob_leg_fl.vertex_groups.new(name='Bone.006')
for _i, _w in zip([0, 1, 2, 3, 4, 5, 6, 7], [0.5, 0.5, 0.5, 0.5, 0.5, 0.5, 0.5, 0.5]): _vg.add([_i], _w, 'REPLACE')
_vg = ob_leg_fl.vertex_groups.new(name='Bone.007')
_vg = ob_leg_fl.vertex_groups.new(name='LegBone.FR')
for _i, _w in zip([0, 1, 2, 3, 4, 5, 6, 7], [0.5, 0.5, 0.5, 0.5, 0.5, 0.5, 0.5, 0.5]): _vg.add([_i], _w, 'REPLACE')
_vg = ob_leg_fl.vertex_groups.new(name='Outer.FR')
_vg = ob_leg_fl.vertex_groups.new(name='Bone.010')
for _i, _w in zip([8, 9, 10, 11, 12, 13, 14, 15], [0.5, 0.5, 0.5, 0.5, 0.5, 0.5, 0.5, 0.5]): _vg.add([_i], _w, 'REPLACE')
_vg = ob_leg_fl.vertex_groups.new(name='Bone.011')
_vg = ob_leg_fl.vertex_groups.new(name='LegBone.BR')
for _i, _w in zip([8, 9, 10, 11, 12, 13, 14, 15], [0.5, 0.5, 0.5, 0.5, 0.5, 0.5, 0.5, 0.5]): _vg.add([_i], _w, 'REPLACE')
_vg = ob_leg_fl.vertex_groups.new(name='Outer.BR')
_vg = ob_leg_fl.vertex_groups.new(name='Bone.014')
for _i, _w in zip([24, 25, 26, 27, 28, 29, 30, 31], [0.5, 0.5, 0.5, 0.5, 0.5, 0.5, 0.5, 0.5]): _vg.add([_i], _w, 'REPLACE')
_vg = ob_leg_fl.vertex_groups.new(name='Bone.015')
_vg = ob_leg_fl.vertex_groups.new(name='LegBone.BL')
for _i, _w in zip([24, 25, 26, 27, 28, 29, 30, 31], [0.5, 0.5, 0.5, 0.5, 0.5, 0.5, 0.5, 0.5]): _vg.add([_i], _w, 'REPLACE')
_vg = ob_leg_fl.vertex_groups.new(name='Outer.BL')
_m = ob_leg_fl.modifiers.new('Armature', 'ARMATURE')
_m.object = ob_armature
ob_legend_fl.parent = ob_armature
ob_legend_fl.location = (-3.143, 3.143, 0.9016)
ob_legend_fl.rotation_euler = (0.0, -0.9599, -0.7854)
ob_legend_fl.scale = (0.3, 0.3, 0.3)
_vg = ob_legend_fl.vertex_groups.new(name='BaseBone')
_vg = ob_legend_fl.vertex_groups.new(name='NeckBone')
_vg = ob_legend_fl.vertex_groups.new(name='Bone.002')
_vg = ob_legend_fl.vertex_groups.new(name='Bone.003')
for _i, _w in zip([16, 17, 18, 19, 20, 21, 22, 23], [0.5, 0.5, 0.5, 0.5, 0.5, 0.5, 0.5, 0.5]): _vg.add([_i], _w, 'REPLACE')
_vg = ob_legend_fl.vertex_groups.new(name='LegBone.FL')
_vg = ob_legend_fl.vertex_groups.new(name='Outer.FL')
for _i, _w in zip([16, 17, 18, 19, 20, 21, 22, 23], [0.5, 0.5, 0.5, 0.5, 0.5, 0.5, 0.5, 0.5]): _vg.add([_i], _w, 'REPLACE')
_vg = ob_legend_fl.vertex_groups.new(name='Bone.006')
_vg = ob_legend_fl.vertex_groups.new(name='Bone.007')
for _i, _w in zip([0, 1, 2, 3, 4, 5, 6, 7], [0.5, 0.5, 0.5, 0.5, 0.5, 0.5, 0.5, 0.5]): _vg.add([_i], _w, 'REPLACE')
_vg = ob_legend_fl.vertex_groups.new(name='LegBone.FR')
_vg = ob_legend_fl.vertex_groups.new(name='Outer.FR')
for _i, _w in zip([0, 1, 2, 3, 4, 5, 6, 7], [0.5, 0.5, 0.5, 0.5, 0.5, 0.5, 0.5, 0.5]): _vg.add([_i], _w, 'REPLACE')
_vg = ob_legend_fl.vertex_groups.new(name='Bone.010')
_vg = ob_legend_fl.vertex_groups.new(name='Bone.011')
for _i, _w in zip([8, 9, 10, 11, 12, 13, 14, 15], [0.5, 0.5, 0.5, 0.5, 0.5, 0.5, 0.5, 0.5]): _vg.add([_i], _w, 'REPLACE')
_vg = ob_legend_fl.vertex_groups.new(name='LegBone.BR')
_vg = ob_legend_fl.vertex_groups.new(name='Outer.BR')
for _i, _w in zip([8, 9, 10, 11, 12, 13, 14, 15], [0.5, 0.5, 0.5, 0.5, 0.5, 0.5, 0.5, 0.5]): _vg.add([_i], _w, 'REPLACE')
_vg = ob_legend_fl.vertex_groups.new(name='Bone.014')
_vg = ob_legend_fl.vertex_groups.new(name='Bone.015')
for _i, _w in zip([24, 25, 26, 27, 28, 29, 30, 31], [0.5, 0.5, 0.5, 0.5, 0.5, 0.5, 0.5, 0.5]): _vg.add([_i], _w, 'REPLACE')
_vg = ob_legend_fl.vertex_groups.new(name='LegBone.BL')
_vg = ob_legend_fl.vertex_groups.new(name='Outer.BL')
for _i, _w in zip([24, 25, 26, 27, 28, 29, 30, 31], [0.5, 0.5, 0.5, 0.5, 0.5, 0.5, 0.5, 0.5]): _vg.add([_i], _w, 'REPLACE')
_m = ob_legend_fl.modifiers.new('Armature', 'ARMATURE')
_m.object = ob_armature

# ---- collection membership
col_collection.objects.link(ob_neck)
col_collection.objects.link(ob_upper_eye)
col_collection.objects.link(ob_lower_eye)
col_collection.objects.link(ob_armature)
col_collection.objects.link(ob_base)
col_collection.objects.link(ob_leg_fl)
col_collection.objects.link(ob_legend_fl)

# ---- scene / render settings (as saved in the file)
scene.frame_start = 1; scene.frame_end = 250; scene.frame_set(1)
scene.render.engine = 'CYCLES'
scene.cycles.samples = 128
scene.cycles.sampling_pattern = 'TABULATED_SOBOL'
scene.cycles.use_adaptive_sampling = False
scene.cycles.use_light_tree = False
scene.view_settings.view_transform = 'Filmic'
bpy.context.view_layer.update()

# ---- added for rendering (the .blend has no active camera and no usable light): camera, sun
cam_auto = bpy.data.cameras.new('AutoCamera')
cam_auto.lens = 50.0
cam_auto.sensor_width = 36.0
cam_auto.clip_end = 1000.0
ob_auto_camera = bpy.data.objects.new('AutoCamera', cam_auto)
scene.collection.objects.link(ob_auto_camera)
ob_auto_camera.location = (26.7557, -32.0673, 21.3248)
ob_auto_camera.rotation_euler = (1.09748, -7.21219e-08, 0.694738)
scene.camera = ob_auto_camera
light_auto_sun = bpy.data.lights.new('AutoSun', 'SUN')
light_auto_sun.energy = 3.0
light_auto_sun.angle = 0.0523599
ob_auto_sun = bpy.data.objects.new('AutoSun', light_auto_sun)
scene.collection.objects.link(ob_auto_sun)
ob_auto_sun.rotation_euler = (0.872665, 0.174533, 0.523599)
bpy.context.view_layer.update()
